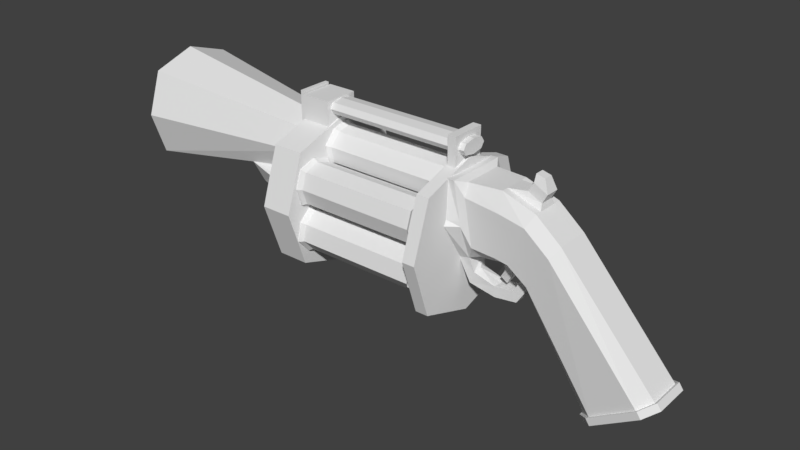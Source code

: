 # Source: GLauncherblend.blend  (saved by Blender 2.80.75; exported with 4.5.12 LTS)
import bpy
from mathutils import Matrix  # noqa: F401  (used for matrix-valued properties, if any)

bpy.ops.wm.read_factory_settings(use_empty=True)
scene = bpy.context.scene
scene.name = 'Scene'

# ---- collections
col_collection_1 = bpy.data.collections.new('Collection 1'); scene.collection.children.link(col_collection_1)

# ---- world
world_world = bpy.data.worlds.new('World'); scene.world = world_world
world_world.color = (0.05088, 0.05088, 0.05088)
world_world.use_sun_shadow = False
world_world.sun_shadow_jitter_overblur = 0.0
world_world.cycles.sampling_method = 'MANUAL'

# ---- meshes
me_cube_003 = bpy.data.meshes.new('Cube.003')
me_cube_003.from_pydata([(-1.437, -0.2452, 1.447), (-1.437, -0.2452, 1.802), (-1.437, 0.2452, 1.447), (-1.437, 0.2452, 1.802), (-1.025, -0.2452, 1.447), (-1.025, -0.2452, 1.802), (-1.025, 0.2452, 1.447), (-1.025, 0.2452, 1.802), (0.8697, -0.2436, 1.86), (0.8697, 0.2436, 1.86), (0.9867, -0.2436, 1.86), (0.9867, 0.2436, 1.86), (-1.507, -0.2275, 1.837), (-1.507, 0.2275, 1.837), (-1.45, -0.2275, 1.837), (-1.45, 0.2275, 1.837), (1.068, 0.1992, 1.689), (1.068, -0.1992, 1.689), (1.068, 0.0, 1.59), (1.068, 0.0, 1.788), (1.068, 0.1494, 1.615), (1.068, 0.1494, 1.764), (1.068, -0.1494, 1.615), (1.068, -0.1494, 1.764), (-1.447, 1.036, 0.5055), (-1.447, -1.036, 0.5055), (-1.447, 0.0, -0.5308), (-1.447, 0.0, 1.542), (-1.447, 0.7772, -0.2717), (-1.447, 0.7772, 1.283), (-1.447, -0.7772, -0.2717), (-1.447, -0.7772, 1.283), (-1.008, 1.036, 0.5055), (-1.008, -1.036, 0.5055), (-1.008, 0.0, -0.5308), (-1.008, 0.0, 1.542), (-1.008, 0.7772, -0.2717), (-1.008, 0.7772, 1.283), (-1.008, -0.7772, -0.2717), (-1.008, -0.7772, 1.283), (0.8466, 1.043, 0.5055), (0.8466, -1.043, 0.5055), (0.8466, 0.0, -0.5374), (0.8466, 0.0, 1.548), (0.8466, 0.7821, -0.2766), (0.8466, 0.7821, 1.288), (0.8466, -0.7821, -0.2766), (0.8466, -0.7821, 1.288), (1.025, 1.043, 0.5055), (1.025, -1.043, 0.5055), (1.025, 0.0, -0.5374), (1.025, 0.0, 1.548), (1.025, 0.7821, -0.2766), (1.025, 0.7821, 1.288), (1.025, -0.7821, -0.2766), (1.025, -0.7821, 1.288), (2.895, 0.1552, -1.169), (3.8, 0.2383, -0.5592), (2.474, 0.2383, 0.93), (2.014, 0.1016, 0.1839), (1.754, 0.0837, 0.359), (2.121, 0.2383, 1.224), (1.658, 0.2383, 1.38), (1.643, 0.0837, 0.375), (1.317, 0.2188, 0.3812), (1.213, 0.287, 1.371), (1.009, 0.4279, 1.413), (1.115, 0.435, 1.413), (1.166, 0.1556, 0.3067), (1.179, 0.3781, 0.8145), (1.172, 0.3847, 0.8832), (2.895, -0.1679, -1.169), (3.8, -0.2383, -0.5592), (2.474, -0.2383, 0.93), (2.014, -0.1125, 0.1839), (1.754, -0.09513, 0.359), (2.121, -0.2383, 1.224), (1.658, -0.2383, 1.38), (1.643, -0.09513, 0.375), (1.317, -0.1679, 0.3812), (1.213, -0.287, 1.371), (1.009, -0.4279, 1.413), (1.115, -0.435, 1.413), (1.166, -0.1582, 0.3067), (1.179, -0.3781, 0.8145), (1.172, -0.3847, 0.8832), (2.121, -0.1435, 1.224), (1.658, -0.1435, 1.38), (2.121, 0.1435, 1.224), (1.658, 0.1435, 1.38), (2.101, 0.06257, 1.597), (1.981, 0.06257, 1.627), (2.101, -0.06257, 1.597), (1.981, -0.06257, 1.627), (2.098, 0.09771, 1.302), (2.168, 0.09771, 1.426), (1.908, -0.09771, 1.399), (1.978, -0.09771, 1.524), (1.978, 0.09771, 1.524), (1.908, 0.09771, 1.399), (2.098, -0.09771, 1.302), (2.168, -0.09771, 1.426), (2.948, 0.1552, -1.247), (3.099, 0.3113, -1.146), (3.649, 0.3728, -0.6608), (3.046, 0.3113, -1.067), (1.712, 0.3728, 1.149), (1.623, 0.3113, 0.5302), (1.815, 0.3113, 0.5031), (2.06, 0.3728, 1.08), (2.091, 0.3113, 0.3083), (2.397, 0.3728, 0.8057), (1.23, 0.3728, 1.206), (1.3, 0.3113, 0.5462), (3.649, -0.3728, -0.6608), (3.046, -0.3113, -1.067), (1.712, -0.3728, 1.149), (1.623, -0.3113, 0.5302), (1.815, -0.3113, 0.5031), (2.06, -0.3728, 1.08), (2.091, -0.3113, 0.3083), (2.397, -0.3728, 0.8057), (1.23, -0.3728, 1.206), (1.3, -0.3113, 0.5462), (3.099, -0.3113, -1.146), (2.948, -0.1679, -1.247), (2.948, 3.883e-07, -1.253), (3.853, -0.2383, -0.6377), (3.853, 3.883e-07, -0.6377), (3.853, 0.2383, -0.6377), (3.702, 0.3728, -0.7393), (3.702, -0.3728, -0.7393), (3.894, 0.2586, -0.6152), (3.73, 0.4044, -0.7254), (3.018, 0.3377, -1.081), (2.854, 0.1684, -1.191), (3.018, -0.3375, -1.081), (2.854, -0.182, -1.191), (3.836, -0.2584, -0.5301), (3.836, 0.2586, -0.5301), (3.894, 0.0001079, -0.6152), (2.912, 0.0001079, -1.283), (2.912, 0.1684, -1.276), (3.672, 0.4044, -0.6403), (3.672, -0.4042, -0.6403), (3.894, -0.2584, -0.6152), (2.912, -0.182, -1.276), (3.075, -0.3375, -1.166), (3.075, 0.3377, -1.166), (3.73, -0.4042, -0.7254), (1.232, -0.0002508, 0.1317), (1.149, -0.0002508, -0.08043), (1.142, 0.09284, -0.07214), (1.216, 0.1099, 0.1044), (1.142, -0.09567, -0.07214), (1.216, -0.1127, 0.1044), (1.892, -0.1125, 0.2658), (1.892, 0.1016, 0.2658), (1.796, 0.1018, 0.05454), (1.84, 0.1018, -0.08501), (1.796, -0.1123, 0.05454), (1.84, -0.1123, -0.08501), (1.522, 0.1019, 0.01822), (1.527, 0.1019, -0.1282), (1.522, -0.1122, 0.01822), (1.527, -0.1122, -0.1282), (1.523, 0.0004344, -0.1316), (1.518, 0.0004344, 0.01488), (1.643, 0.0837, 0.2677), (1.754, 0.0837, 0.2516), (1.643, -0.09513, 0.2677), (1.754, -0.09513, 0.2516), (1.661, -0.00344, 0.09153), (1.568, -0.00344, 0.155), (1.571, -0.06187, 0.1601), (1.664, -0.06187, 0.09664), (0.8006, 0.8371, 0.6584), (0.8006, 0.7184, 1.101), (0.8006, 0.2755, 0.9827), (0.8006, 0.8885, 0.9095), (0.7545, 0.2614, 0.7415), (0.7545, 0.4124, 0.5713), (0.7545, 0.6353, 0.5257), (0.7545, 0.4773, 1.115), (0.8006, 0.4673, 1.153), (0.8006, 0.6453, 0.4883), (0.8006, 0.3942, 0.5397), (0.8006, 0.2241, 0.7315), (0.7545, 0.8512, 0.8995), (0.7545, 0.3071, 0.9644), (0.7545, 0.7002, 1.07), (0.7545, 0.8055, 0.6766), (-0.9827, 0.8371, 0.6584), (-0.9827, 0.7184, 1.101), (-0.9827, 0.2755, 0.9827), (-0.9827, 0.8885, 0.9095), (-0.9366, 0.2614, 0.7415), (-0.9366, 0.4124, 0.5713), (-0.9366, 0.6353, 0.5257), (-0.9366, 0.4773, 1.115), (-0.9827, 0.4673, 1.153), (-0.9827, 0.6453, 0.4883), (-0.9827, 0.3942, 0.5397), (-0.9827, 0.2241, 0.7315), (-0.9366, 0.8512, 0.8995), (-0.9366, 0.3071, 0.9644), (-0.9366, 0.7002, 1.07), (-0.9366, 0.8055, 0.6766), (0.8006, 0.5563, -0.1461), (0.8006, 0.8806, 0.1782), (0.8006, 0.5563, 0.5024), (0.8006, 0.7995, -0.06506), (0.7545, 0.3405, 0.394), (0.7545, 0.2685, 0.1782), (0.7545, 0.3405, -0.0377), (0.7545, 0.7722, 0.394), (0.8006, 0.7995, 0.4214), (0.8006, 0.3131, -0.06506), (0.8006, 0.232, 0.1782), (0.8006, 0.3131, 0.4214), (0.7545, 0.7722, -0.0377), (0.7545, 0.5563, 0.466), (0.7545, 0.8441, 0.1782), (0.7545, 0.5563, -0.1096), (-0.9827, 0.5563, -0.1461), (-0.9827, 0.8806, 0.1782), (-0.9827, 0.5563, 0.5024), (-0.9827, 0.7995, -0.06506), (-0.9366, 0.3405, 0.394), (-0.9366, 0.2685, 0.1782), (-0.9366, 0.3405, -0.0377), (-0.9366, 0.7722, 0.394), (-0.9827, 0.7995, 0.4214), (-0.9827, 0.3131, -0.06506), (-0.9827, 0.232, 0.1782), (-0.9827, 0.3131, 0.4214), (-0.9366, 0.7722, -0.0377), (-0.9366, 0.5563, 0.466), (-0.9366, 0.8441, 0.1782), (-0.9366, 0.5563, -0.1096), (0.8006, -0.2808, -0.3052), (0.8006, 0.1621, -0.4239), (0.8006, 0.2808, 0.01911), (0.8006, -0.08902, -0.4753), (0.7545, 0.07901, 0.1518), (0.7545, -0.1439, 0.1062), (0.7545, -0.2949, -0.06402), (0.7545, 0.2949, -0.222), (0.8006, 0.3322, -0.2321), (0.8006, -0.3322, -0.05401), (0.8006, -0.1621, 0.1378), (0.8006, 0.08902, 0.1892), (0.7545, -0.07901, -0.4379), (0.7545, 0.2492, 0.0008714), (0.7545, 0.1439, -0.3923), (0.7545, -0.2492, -0.2869), (-0.9827, -0.2808, -0.3052), (-0.9827, 0.1621, -0.4239), (-0.9827, 0.2808, 0.01911), (-0.9827, -0.08902, -0.4753), (-0.9366, 0.07901, 0.1518), (-0.9366, -0.1439, 0.1062), (-0.9366, -0.2949, -0.06402), (-0.9366, 0.2949, -0.222), (-0.9827, 0.3322, -0.2321), (-0.9827, -0.3322, -0.05401), (-0.9827, -0.1621, 0.1378), (-0.9827, 0.08902, 0.1892), (-0.9366, -0.07901, -0.4379), (-0.9366, 0.2492, 0.0008714), (-0.9366, 0.1439, -0.3923), (-0.9366, -0.2492, -0.2869), (0.8006, -0.8371, 0.3403), (0.8006, -0.7184, -0.1027), (0.8006, -0.2755, 0.01601), (0.8006, -0.8885, 0.08913), (0.7545, -0.2614, 0.2572), (0.7545, -0.4124, 0.4274), (0.7545, -0.6353, 0.473), (0.7545, -0.4773, -0.1167), (0.8006, -0.4673, -0.1541), (0.8006, -0.6453, 0.5104), (0.8006, -0.3942, 0.459), (0.8006, -0.2241, 0.2672), (0.7545, -0.8512, 0.09915), (0.7545, -0.3071, 0.03425), (0.7545, -0.7002, -0.07109), (0.7545, -0.8055, 0.3221), (-0.9827, -0.8371, 0.3403), (-0.9827, -0.7184, -0.1027), (-0.9827, -0.2755, 0.01601), (-0.9827, -0.8885, 0.08913), (-0.9366, -0.2614, 0.2572), (-0.9366, -0.4124, 0.4274), (-0.9366, -0.6353, 0.473), (-0.9366, -0.4773, -0.1167), (-0.9827, -0.4673, -0.1541), (-0.9827, -0.6453, 0.5104), (-0.9827, -0.3942, 0.459), (-0.9827, -0.2241, 0.2672), (-0.9366, -0.8512, 0.09915), (-0.9366, -0.3071, 0.03425), (-0.9366, -0.7002, -0.07109), (-0.9366, -0.8055, 0.3221), (0.8006, -0.5563, 1.145), (0.8006, -0.8806, 0.8205), (0.8006, -0.5563, 0.4962), (0.8006, -0.7995, 1.064), (0.7545, -0.3405, 0.6047), (0.7545, -0.2685, 0.8205), (0.7545, -0.3405, 1.036), (0.7545, -0.7722, 0.6047), (0.8006, -0.7995, 0.5773), (0.8006, -0.3131, 1.064), (0.8006, -0.232, 0.8205), (0.8006, -0.3131, 0.5773), (0.7545, -0.7721, 1.036), (0.7545, -0.5563, 0.5327), (0.7545, -0.8441, 0.8205), (0.7545, -0.5563, 1.108), (-0.9827, -0.5563, 1.145), (-0.9827, -0.8806, 0.8205), (-0.9827, -0.5563, 0.4962), (-0.9827, -0.7995, 1.064), (-0.9366, -0.3405, 0.6047), (-0.9366, -0.2685, 0.8205), (-0.9366, -0.3405, 1.036), (-0.9366, -0.7722, 0.6047), (-0.9827, -0.7995, 0.5773), (-0.9827, -0.3131, 1.064), (-0.9827, -0.232, 0.8205), (-0.9827, -0.3131, 0.5773), (-0.9366, -0.7721, 1.036), (-0.9366, -0.5563, 0.5327), (-0.9366, -0.8441, 0.8205), (-0.9366, -0.5563, 1.108), (0.8006, 0.2808, 1.304), (0.8006, -0.1621, 1.423), (0.8006, -0.2808, 0.9796), (0.8006, 0.08902, 1.474), (0.7545, -0.07901, 0.8468), (0.7545, 0.1439, 0.8925), (0.7545, 0.2949, 1.063), (0.7545, -0.2949, 1.221), (0.8006, -0.3322, 1.231), (0.8006, 0.3322, 1.053), (0.8006, 0.1621, 0.8609), (0.8006, -0.08902, 0.8095), (0.7545, 0.07901, 1.437), (0.7545, -0.2492, 0.9978), (0.7545, -0.1439, 1.391), (0.7545, 0.2492, 1.286), (-0.9827, 0.2808, 1.304), (-0.9827, -0.1621, 1.423), (-0.9827, -0.2808, 0.9796), (-0.9827, 0.08902, 1.474), (-0.9366, -0.07901, 0.8468), (-0.9366, 0.1439, 0.8925), (-0.9366, 0.2949, 1.063), (-0.9366, -0.2949, 1.221), (-0.9827, -0.3322, 1.231), (-0.9827, 0.3322, 1.053), (-0.9827, 0.1621, 0.8609), (-0.9827, -0.08902, 0.8095), (-0.9366, 0.07901, 1.437), (-0.9366, -0.2492, 0.9978), (-0.9366, -0.1439, 1.391), (-0.9366, 0.2492, 1.286), (-1.867, -0.3722, 0.3294), (-2.226, -0.2757, 0.3775), (-3.904, -0.7992, 1.062), (-3.904, -0.5994, 0.4621), (-3.904, -0.5994, 1.661), (-3.997, -0.6214, 1.062), (-3.997, -0.466, 0.5955), (-3.997, -0.466, 1.528), (-3.924, -0.5159, 1.062), (-3.924, -0.3869, 0.6746), (-3.924, -0.3869, 1.448), (-1.479, -0.2219, 1.062), (-1.479, -0.1664, 0.8951), (-1.479, -0.1664, 1.228), (-2.308, -0.3906, 0.6709), (-1.867, -0.4546, 0.5792), (-1.796, 0.0, 0.1717), (-2.351, 0.0, 0.2582), (-1.867, 0.3722, 0.3294), (-2.226, 0.2757, 0.3775), (-3.904, 0.7992, 1.062), (-3.904, 0.0, 0.2623), (-3.904, 0.0, 1.861), (-3.904, 0.5994, 0.4621), (-3.904, 0.5994, 1.661), (-3.997, 0.6214, 1.062), (-3.997, 0.0, 0.4401), (-3.997, 0.0, 1.683), (-3.997, 0.466, 0.5955), (-3.997, 0.466, 1.528), (-3.924, 0.5159, 1.062), (-3.924, 0.0, 0.5456), (-3.924, 0.0, 1.577), (-3.924, 0.3869, 0.6746), (-3.924, 0.3869, 1.448), (-1.479, 0.2219, 1.062), (-1.479, 0.0, 0.8396), (-1.479, 0.0, 1.283), (-1.479, 0.1664, 0.8951), (-1.479, 0.1664, 1.228), (-2.412, 0.0, 0.5275), (-2.308, 0.3906, 0.6709), (-1.867, 0.4546, 0.5792), (0.8466, -0.8885, 0.08913), (0.8466, -0.4673, -0.1541), (0.8466, -0.4228, -0.1146), (0.8466, -0.08902, -0.4753), (0.8466, -0.2808, -0.3052), (0.8466, -0.7184, -0.1027), (0.8466, 0.3322, -0.2321), (0.8466, 0.1621, -0.4239), (0.8466, 0.8806, 0.1782), (0.8466, 0.7995, -0.06506), (0.8466, 0.5563, -0.1461), (0.8466, 0.1621, 0.8609), (0.8466, 0.3322, 1.053), (0.8466, 0.4293, 1.119), (0.8466, 0.2755, 0.9827), (0.8466, 0.2241, 0.7315), (0.8466, 0.8371, 0.6584), (0.8466, 0.3942, 0.5397), (0.8466, 0.6453, 0.4883), (0.8466, 0.7995, 0.4214), (0.8466, 0.232, 0.1782), (0.8466, 0.3131, 0.4214), (0.8466, 0.08902, 0.1892), (0.8466, 0.2808, 0.01911), (0.8466, 0.5563, 0.5024), (0.8466, 0.3131, -0.06506), (1.009, 0.4283, 1.406), (1.025, 0.4294, 1.405), (1.009, 0.406, 1.413), (1.025, 0.406, 1.413), (1.025, -0.406, 1.413), (1.009, -0.406, 1.413), (1.009, -0.4283, 1.406), (1.025, -0.4294, 1.405), (0.8466, -0.1621, 1.423), (0.8466, -0.3322, 1.231), (0.8466, -0.5563, 1.145), (0.8466, -0.7995, 1.064), (0.8466, -0.8806, 0.8205), (0.8466, 0.08902, 1.474), (0.8466, 0.2808, 1.304), (0.8466, 0.4673, 1.153), (0.8466, 0.7184, 1.101), (0.8466, 0.8885, 0.9095), (0.8466, -0.2808, 0.9796), (0.8466, -0.3131, 1.064), (0.8466, -0.08902, 0.8095), (0.8466, -0.232, 0.8205), (0.8466, -0.3131, 0.5773), (0.8466, -0.7995, 0.5773), (0.8466, -0.5563, 0.4962), (0.8466, -0.2755, 0.01601), (0.8466, -0.8371, 0.3403), (0.8466, -0.1621, 0.1378), (0.8466, -0.3322, -0.05401), (0.8466, -0.2241, 0.2672), (0.8466, -0.3942, 0.459), (0.8466, -0.6453, 0.5104), (1.025, 0.4915, 0.8155), (1.025, 0.4483, 0.8893), (1.025, 0.1517, 0.2781), (1.025, 0.1439, 0.2312), (1.025, -0.4483, 0.8893), (1.025, -0.4915, 0.8155), (1.025, -0.1542, 0.2781), (1.025, -0.1464, 0.2312), (-1.008, 0.8806, 0.1782), (-1.008, 0.7995, -0.06506), (-1.008, 0.5563, -0.1461), (-1.008, 0.3322, -0.2321), (-1.008, 0.1621, -0.4239), (-1.008, -0.8885, 0.08913), (-1.008, -0.7184, -0.1027), (-1.008, -0.4673, -0.1541), (-1.008, -0.2808, -0.3052), (-1.008, -0.08902, -0.4753), (-1.447, 0.4105, 1.062), (-1.447, 0.0, 1.472), (-1.447, 0.0, 0.1808), (-1.447, 0.0, 0.6453), (-1.447, 0.2378, 0.7478), (-1.447, 0.4546, 0.5792), (-1.447, 0.3722, 0.3456), (-1.447, -0.3079, 1.369), (-1.008, -0.5563, 1.145), (-1.008, -0.7995, 1.064), (-1.008, -0.8806, 0.8205), (-1.008, -0.3322, 1.231), (-1.008, -0.1621, 1.423), (-1.008, 0.7184, 1.101), (-1.008, 0.4673, 1.153), (-1.008, 0.8885, 0.9095), (-1.008, 0.08902, 1.474), (-1.008, 0.2808, 1.304), (-1.447, 0.3079, 1.369), (-1.447, -0.2378, 0.7478), (-1.447, -0.3722, 0.3456), (-1.447, -0.4546, 0.5792), (-1.447, -0.4105, 1.062), (-1.008, 0.3632, 1.06), (-1.008, 0.2755, 0.9827), (-1.008, 0.2241, 0.7315), (-1.008, 0.5563, 0.5024), (-1.008, 0.8371, 0.6584), (-1.008, 0.3322, 1.053), (-1.008, 0.1621, 0.8609), (-1.008, 0.7995, 0.4214), (-1.008, 0.3131, 0.4214), (-1.008, 0.232, 0.1782), (-1.008, 0.08902, 0.1892), (-1.008, 0.2808, 0.01911), (-1.008, 0.3131, -0.06506), (-1.008, 0.3942, 0.5397), (-1.008, 0.6453, 0.4883), (-1.008, -0.232, 0.8205), (-1.008, -0.3131, 0.5773), (-1.008, -0.3942, 0.459), (-1.008, -0.3131, 1.064), (-1.008, -0.08902, 0.8095), (-1.008, -0.1768, 0.8873), (-1.008, -0.7995, 0.5773), (-1.008, -0.5563, 0.4962), (-1.008, -0.6453, 0.5104), (-1.008, -0.8371, 0.3403), (-1.008, -0.2241, 0.2672), (-1.008, -0.1621, 0.1378), (-1.008, -0.2755, 0.01601), (-1.008, -0.3322, -0.05401), (-1.008, -0.3632, -0.06181), (-1.008, -0.2808, 0.9796), (-1.507, -0.2275, 1.406), (-1.45, -0.2275, 1.397), (-1.507, 0.0, 1.482), (-1.507, 0.2275, 1.406), (-1.45, 0.0, 1.473), (-1.45, 0.2275, 1.397), (0.8697, -0.2436, 1.467), (0.9867, -0.2436, 1.467), (0.8697, -0.1494, 1.764), (0.8697, -0.1494, 1.615), (0.8697, -0.1992, 1.689), (0.8697, 0.0, 1.59), (0.8697, 0.0, 1.548), (0.8697, 0.0, 1.788), (0.8697, 0.1494, 1.764), (0.8697, 0.1992, 1.689), (0.8697, 0.1494, 1.615), (0.8697, 0.2436, 1.467), (0.9867, -0.1494, 1.764), (0.9867, 0.0, 1.788), (0.9867, -0.1494, 1.615), (0.9867, -0.1992, 1.689), (0.9867, 0.1494, 1.764), (0.9867, 0.1992, 1.689), (0.9867, 0.1494, 1.615), (0.9867, 0.0, 1.59), (0.9867, 0.0, 1.548), (0.9867, 0.2436, 1.467), (-1.025, 0.1161, 1.503), (-1.025, -0.1161, 1.503), (-1.437, 0.1161, 1.503), (-1.437, -0.1161, 1.503), (-1.437, 0.0, 1.542), (-1.025, 0.0, 1.788), (-1.025, 0.1494, 1.764), (-1.025, -0.1494, 1.764), (-1.025, -0.1992, 1.689), (-1.025, -0.1494, 1.615), (-1.025, 0.1494, 1.615), (-1.025, 0.1992, 1.689), (-1.025, 0.0, 1.59), (-1.025, 0.0, 1.542)], [(150, 151), (166, 167)], [(0, 1, 3, 2, 571, 573, 572), (2, 3, 7, 6), (6, 7, 580, 579, 581, 578, 577, 5, 4, 570, 582, 569), (4, 5, 1, 0), (2, 6, 569, 571), (7, 3, 1, 5), (11, 9, 8, 10), (15, 13, 12, 14), (16, 20, 18, 22, 17, 23, 19, 21), (32, 36, 480, 521, 520, 536, 538, 539, 537, 535, 519, 522, 479, 478, 477), (24, 492, 493, 489, 507, 508, 25, 30, 26, 28), (25, 30, 38, 33), (31, 25, 33, 39), (31, 27, 573, 572, 570, 582, 35, 39), (29, 27, 573, 571, 569, 582, 35, 37), (30, 26, 34, 38), (24, 28, 36, 32), (28, 26, 34, 36), (29, 24, 32, 37), (48, 52, 50, 54, 49, 55, 444, 473, 474, 475, 476, 472, 471, 469, 470, 438, 53), (40, 419, 420, 421, 436, 431, 433, 434, 417, 418, 414, 415, 465, 413, 412, 416, 411, 41, 46, 42, 44), (41, 46, 54, 49), (47, 41, 49, 55), (47, 43, 553, 547, 548, 567, 51, 441, 442, 443, 444, 55), (45, 43, 553, 558, 568, 567, 51, 440, 439, 437, 438, 53), (46, 42, 50, 54), (40, 44, 52, 48), (44, 42, 50, 52), (45, 40, 48, 53), (65, 112, 113, 64, 68, 69, 70, 67), (82, 80, 65, 67), (79, 83, 68, 64), (71, 74, 59, 56), (104, 111, 58, 57), (156, 75, 60, 157), (73, 72, 57, 58), (78, 63, 168, 170), (89, 88, 61, 62), (80, 77, 87, 89, 62, 65), (106, 112, 65, 62), (109, 106, 62, 61), (111, 109, 61, 58), (81, 82, 67, 66, 439, 440, 441, 442), (78, 79, 64, 63), (129, 130, 133, 132), (88, 86, 76, 73, 58, 61), (69, 469, 470, 70), (66, 67, 70, 470, 438, 437), (80, 82, 85, 84, 83, 79, 123, 122), (114, 72, 73, 121), (87, 77, 76, 86), (116, 77, 80, 122), (119, 76, 77, 116), (121, 73, 76, 119), (115, 71, 137, 136), (84, 85, 473, 474), (81, 443, 444, 473, 85, 82), (90, 91, 93, 92), (99, 96, 97, 98), (100, 94, 95, 101), (88, 94, 100, 86), (97, 101, 92, 93), (95, 98, 91, 90), (88, 89, 99, 94), (94, 99, 98, 95), (89, 87, 96, 99), (98, 97, 93, 91), (87, 86, 100, 96), (96, 100, 101, 97), (101, 95, 90, 92), (72, 138, 139, 57), (137, 135, 142, 141, 146), (131, 127, 145, 149), (74, 120, 118, 75, 156), (120, 121, 119, 118), (75, 118, 117, 78), (118, 119, 116, 117), (78, 117, 123, 79), (117, 116, 122, 123), (71, 115, 120, 74), (115, 114, 121, 120), (103, 130, 129, 128, 127, 131, 124, 125, 126, 102), (56, 105, 134, 135), (59, 157, 60, 108, 110), (110, 108, 109, 111), (60, 63, 107, 108), (108, 107, 106, 109), (63, 64, 113, 107), (107, 113, 112, 106), (56, 59, 110, 105), (105, 110, 111, 104), (114, 115, 136, 144), (130, 103, 148, 133), (72, 114, 144, 138), (103, 102, 142, 148), (135, 134, 148, 142), (143, 139, 132, 133), (136, 137, 146, 147), (139, 138, 145, 140, 132), (138, 144, 149, 145), (144, 136, 147, 149), (71, 56, 135, 137), (134, 143, 133, 148), (124, 131, 149, 147), (127, 128, 140, 145), (128, 129, 132, 140), (83, 155, 150, 153, 68), (126, 125, 146, 141), (102, 126, 141, 142), (104, 57, 139, 143), (125, 124, 147, 146), (105, 104, 143, 134), (83, 475, 476, 154, 155), (156, 157, 158, 160), (74, 161, 165, 166, 163, 159, 59), (160, 158, 162, 167, 164), (74, 156, 160, 161), (157, 59, 159, 158), (158, 159, 163, 162), (153, 150, 155, 164, 167, 162), (161, 160, 164, 165), (154, 165, 164, 155), (154, 151, 152, 163, 166, 165), (152, 153, 162, 163), (169, 171, 175, 172), (60, 75, 171, 169), (75, 78, 170, 171), (63, 60, 169, 168), (168, 169, 172, 173), (170, 168, 173, 174), (173, 172, 175, 174), (171, 170, 174, 175), (81, 442, 443), (176, 179, 454, 427), (184, 178, 425, 424, 452), (178, 187, 426, 425), (179, 177, 453, 454), (190, 183, 184, 177), (180, 181, 186, 187), (186, 185, 429, 428), (185, 176, 427, 429), (177, 184, 452, 453), (187, 186, 428, 426), (188, 204, 206, 190), (182, 198, 207, 191), (180, 196, 197, 181), (183, 199, 205, 189), (189, 180, 187, 178), (188, 190, 177, 179), (182, 191, 176, 185), (191, 207, 204, 188), (189, 205, 196, 180), (191, 188, 179, 176), (183, 189, 178, 184), (181, 182, 185, 186), (181, 197, 198, 182), (192, 514, 502, 195), (200, 501, 510, 511, 194), (194, 511, 512, 203), (195, 502, 500, 193), (206, 193, 200, 199), (196, 203, 202, 197), (202, 523, 524, 201), (201, 524, 514, 192), (193, 500, 501, 200), (203, 512, 523, 202), (205, 194, 203, 196), (204, 195, 193, 206), (198, 201, 192, 207), (207, 192, 195, 204), (199, 200, 194, 205), (197, 202, 201, 198), (190, 206, 199, 183), (208, 211, 420, 421), (216, 210, 435, 430), (210, 219, 432, 435), (211, 209, 419, 420), (222, 215, 216, 209), (212, 213, 218, 219), (218, 217, 436, 431), (217, 208, 421, 436), (209, 216, 430, 419), (219, 218, 431, 432), (220, 236, 238, 222), (214, 230, 239, 223), (212, 228, 229, 213), (215, 231, 237, 221), (221, 212, 219, 210), (220, 222, 209, 211), (214, 223, 208, 217), (223, 239, 236, 220), (221, 237, 228, 212), (223, 220, 211, 208), (215, 221, 210, 216), (213, 214, 217, 218), (213, 229, 230, 214), (224, 479, 478, 227), (232, 517, 513, 226), (226, 513, 518, 235), (227, 478, 477, 225), (238, 225, 232, 231), (228, 235, 234, 229), (234, 519, 522, 233), (233, 522, 479, 224), (225, 477, 517, 232), (235, 518, 519, 234), (237, 226, 235, 228), (236, 227, 225, 238), (230, 233, 224, 239), (239, 224, 227, 236), (231, 232, 226, 237), (229, 234, 233, 230), (222, 238, 231, 215), (240, 243, 414, 415), (248, 242, 434, 417), (242, 251, 433, 434), (243, 241, 418, 414), (254, 247, 248, 241), (244, 245, 250, 251), (250, 249, 465, 464), (249, 240, 415, 465), (241, 248, 417, 418), (251, 250, 464, 433), (252, 268, 270, 254), (246, 262, 271, 255), (244, 260, 261, 245), (247, 263, 269, 253), (253, 244, 251, 242), (252, 254, 241, 243), (246, 255, 240, 249), (255, 271, 268, 252), (253, 269, 260, 244), (255, 252, 243, 240), (247, 253, 242, 248), (245, 246, 249, 250), (245, 261, 262, 246), (256, 485, 486, 259), (264, 480, 521, 258), (258, 521, 520, 267), (259, 486, 481, 257), (270, 257, 264, 263), (260, 267, 266, 261), (266, 536, 538, 265), (265, 538, 485, 256), (257, 481, 480, 264), (267, 520, 536, 266), (269, 258, 267, 260), (268, 259, 257, 270), (262, 265, 256, 271), (271, 256, 259, 268), (263, 264, 258, 269), (261, 266, 265, 262), (254, 270, 263, 247), (272, 275, 411, 463), (280, 274, 462, 413, 412), (274, 283, 466, 462), (275, 273, 416, 411), (286, 279, 280, 273), (276, 277, 282, 283), (282, 281, 468, 467), (281, 272, 463, 468), (273, 280, 412, 416), (283, 282, 467, 466), (284, 300, 302, 286), (278, 294, 303, 287), (276, 292, 293, 277), (279, 295, 301, 285), (285, 276, 283, 274), (284, 286, 273, 275), (278, 287, 272, 281), (287, 303, 300, 284), (285, 301, 292, 276), (287, 284, 275, 272), (279, 285, 274, 280), (277, 278, 281, 282), (277, 293, 294, 278), (288, 534, 482, 291), (296, 484, 539, 537, 290), (290, 537, 535, 299), (291, 482, 483, 289), (302, 289, 296, 295), (292, 299, 298, 293), (298, 527, 533, 297), (297, 533, 534, 288), (289, 483, 484, 296), (299, 535, 527, 298), (301, 290, 299, 292), (300, 291, 289, 302), (294, 297, 288, 303), (303, 288, 291, 300), (295, 296, 290, 301), (293, 298, 297, 294), (286, 302, 295, 279), (304, 307, 448, 447), (312, 306, 461, 460), (306, 315, 459, 461), (307, 305, 449, 448), (318, 311, 312, 305), (308, 309, 314, 315), (314, 313, 456, 458), (313, 304, 447, 456), (305, 312, 460, 449), (315, 314, 458, 459), (316, 332, 334, 318), (310, 326, 335, 319), (308, 324, 325, 309), (311, 327, 333, 317), (317, 308, 315, 306), (316, 318, 305, 307), (310, 319, 304, 313), (319, 335, 332, 316), (317, 333, 324, 308), (319, 316, 307, 304), (311, 317, 306, 312), (309, 310, 313, 314), (309, 325, 326, 310), (320, 495, 496, 323), (328, 531, 532, 322), (322, 532, 526, 331), (323, 496, 497, 321), (334, 321, 328, 327), (324, 331, 330, 325), (330, 525, 528, 329), (329, 528, 495, 320), (321, 497, 531, 328), (331, 526, 525, 330), (333, 322, 331, 324), (332, 323, 321, 334), (326, 329, 320, 335), (335, 320, 323, 332), (327, 328, 322, 333), (325, 330, 329, 326), (318, 334, 327, 311), (336, 339, 450, 451), (344, 338, 455, 446), (338, 347, 457, 455), (339, 337, 445, 450), (350, 343, 344, 337), (340, 341, 346, 347), (346, 345, 423, 422), (345, 336, 451, 423), (337, 344, 446, 445), (347, 346, 422, 457), (348, 364, 366, 350), (342, 358, 367, 351), (340, 356, 357, 341), (343, 359, 365, 349), (349, 340, 347, 338), (348, 350, 337, 339), (342, 351, 336, 345), (351, 367, 364, 348), (349, 365, 356, 340), (351, 348, 339, 336), (343, 349, 338, 344), (341, 342, 345, 346), (341, 357, 358, 342), (352, 504, 503, 355), (360, 498, 540, 354), (354, 540, 530, 529, 363), (355, 503, 499, 353), (366, 353, 360, 359), (356, 363, 362, 357), (362, 516, 515, 361), (361, 515, 504, 352), (353, 499, 498, 360), (363, 529, 516, 362), (365, 354, 363, 356), (364, 355, 353, 366), (358, 361, 352, 367), (367, 352, 355, 364), (359, 360, 354, 365), (357, 362, 361, 358), (350, 366, 359, 343), (384, 368, 369, 385), (368, 384, 489, 507), (371, 389, 408, 382), (390, 372, 494, 488, 545, 542, 541, 543), (372, 370, 509, 494), (370, 371, 382, 506, 509), (370, 372, 375, 373), (371, 370, 373, 374), (372, 390, 395, 375), (389, 371, 374, 394), (373, 375, 378, 376), (375, 395, 400, 378), (394, 374, 377, 399), (374, 373, 376, 377), (380, 404, 399, 377), (376, 378, 381, 379), (378, 400, 405, 381), (377, 376, 379, 380), (382, 408, 490, 506), (383, 382, 369, 368), (382, 408, 385, 369), (382, 383, 508, 506), (384, 385, 387, 386), (386, 493, 489, 384), (391, 409, 408, 389), (390, 543, 544, 546, 545, 488, 505, 392), (392, 505, 487, 388), (388, 487, 491, 409, 391), (388, 393, 397, 392), (391, 396, 393, 388), (392, 397, 395, 390), (389, 394, 396, 391), (393, 398, 402, 397), (397, 402, 400, 395), (394, 399, 401, 396), (396, 401, 398, 393), (406, 401, 399, 404), (398, 403, 407, 402), (402, 407, 405, 400), (401, 406, 403, 398), (409, 491, 490, 408), (410, 386, 387, 409), (409, 387, 385, 408), (409, 491, 492, 410), (471, 469, 69, 68), (476, 472, 152, 151, 154), (440, 441, 51), (437, 439, 66), (472, 471, 68, 153, 152), (41, 449, 448, 447, 456, 458, 426, 425, 424, 423, 422, 457, 455, 446, 47), (47, 446, 445, 450, 451, 423, 424, 452, 453, 454, 40, 45, 43), (454, 453, 452, 424, 425, 426, 428, 429, 427), (454, 427, 429, 428, 426, 458, 459, 461, 460, 449, 41, 411, 463, 468, 467, 466, 462, 413, 465, 464, 433, 431, 432, 435, 430, 419, 40), (430, 435, 432, 431, 436, 421, 420, 419), (464, 465, 415, 414, 418, 417, 434, 433), (462, 466, 467, 468, 463, 411, 416, 412, 413), (449, 460, 461, 459, 458, 456, 447, 448), (423, 451, 450, 445, 446, 455, 457, 422), (474, 475, 83, 84), (477, 478, 479, 522, 519, 518, 513, 517), (477, 517, 513, 518, 519, 535, 527, 533, 534, 482, 33, 497, 531, 532, 526, 525, 530, 529, 516, 515, 510, 511, 512, 523, 524, 514, 502, 32), (502, 514, 524, 523, 512, 511, 510, 501, 500), (502, 500, 501, 510, 515, 504, 503, 499, 498, 540, 530, 525, 528, 495, 496, 497, 33, 39, 35, 37, 32), (496, 495, 528, 525, 526, 532, 531, 497), (540, 498, 499, 503, 504, 515, 516, 529, 530), (33, 482, 483, 484, 539, 538, 485, 486, 481, 480, 36, 34, 38), (481, 486, 485, 538, 536, 520, 521, 480), (484, 483, 482, 534, 533, 527, 535, 537, 539), (507, 508, 383, 368), (25, 508, 506, 509, 494, 488, 505, 487, 491, 492, 24, 29, 27, 31), (491, 490, 506, 508, 507, 489, 493, 492), (492, 493, 386, 410), (542, 545, 546, 15, 14), (546, 544, 13, 15), (544, 543, 541, 12, 13), (541, 542, 14, 12), (548, 567, 568, 11, 564, 565, 566, 561, 562, 10), (10, 562, 559, 560, 563, 564, 11), (547, 548, 10, 8), (559, 562, 17, 23), (562, 561, 22, 17), (565, 566, 18, 20), (564, 565, 20, 16), (559, 560, 19, 23), (558, 553, 547, 8, 551, 550, 552, 557, 556, 9), (9, 556, 555, 554, 549, 551, 8), (563, 564, 16, 21), (568, 558, 9, 11), (561, 566, 18, 22), (563, 560, 19, 21), (5, 577, 576, 574, 575, 580, 7), (577, 578, 550, 551), (575, 580, 556, 555), (580, 579, 557, 556), (578, 581, 552, 550), (576, 577, 551, 549), (579, 581, 552, 557), (575, 574, 554, 555), (576, 574, 554, 549), (572, 570, 4, 0)])
me_cube_003.use_remesh_preserve_volume = False
me_cube_003.use_remesh_preserve_attributes = False
me_cube_003.use_mirror_vertex_groups = False
me_cube_003.update()

# ---- objects
ob_mesh_grenade_launcher = bpy.data.objects.new('mesh-grenade-launcher', me_cube_003)

# ---- transforms, parenting, visibility, modifiers, constraints
ob_mesh_grenade_launcher.location = (0.0, 0.0, 0.0)
ob_mesh_grenade_launcher.lineart.crease_threshold = 0.0

# ---- collection membership
col_collection_1.objects.link(ob_mesh_grenade_launcher)

# ---- scene / render settings (as saved in the file)
scene.frame_start = 1; scene.frame_end = 250; scene.frame_set(1)
scene.render.engine = 'BLENDER_EEVEE_NEXT'
scene.render.resolution_percentage = 50
scene.render.dither_intensity = 0.0
scene.cycles.use_denoising = False
scene.cycles.samples = 128
scene.cycles.sampling_pattern = 'TABULATED_SOBOL'
scene.cycles.use_adaptive_sampling = False
scene.cycles.use_light_tree = False
scene.cycles.blur_glossy = 0.0
scene.cycles.sample_clamp_indirect = 0.0
scene.view_settings.view_transform = 'Standard'
bpy.context.view_layer.update()

# ---- added for rendering (the .blend has no active camera and no usable light): camera, sun
cam_auto = bpy.data.cameras.new('AutoCamera')
cam_auto.lens = 50.0
cam_auto.sensor_width = 36.0
cam_auto.clip_end = 1000.0
ob_auto_camera = bpy.data.objects.new('AutoCamera', cam_auto)
scene.collection.objects.link(ob_auto_camera)
ob_auto_camera.location = (8.04027, -9.71062, 6.76283)
ob_auto_camera.rotation_euler = (1.09748, -7.21219e-08, 0.694738)
scene.camera = ob_auto_camera
light_auto_sun = bpy.data.lights.new('AutoSun', 'SUN')
light_auto_sun.energy = 3.0
light_auto_sun.angle = 0.0523599
ob_auto_sun = bpy.data.objects.new('AutoSun', light_auto_sun)
scene.collection.objects.link(ob_auto_sun)
ob_auto_sun.rotation_euler = (0.872665, 0.174533, 0.523599)
bpy.context.view_layer.update()

